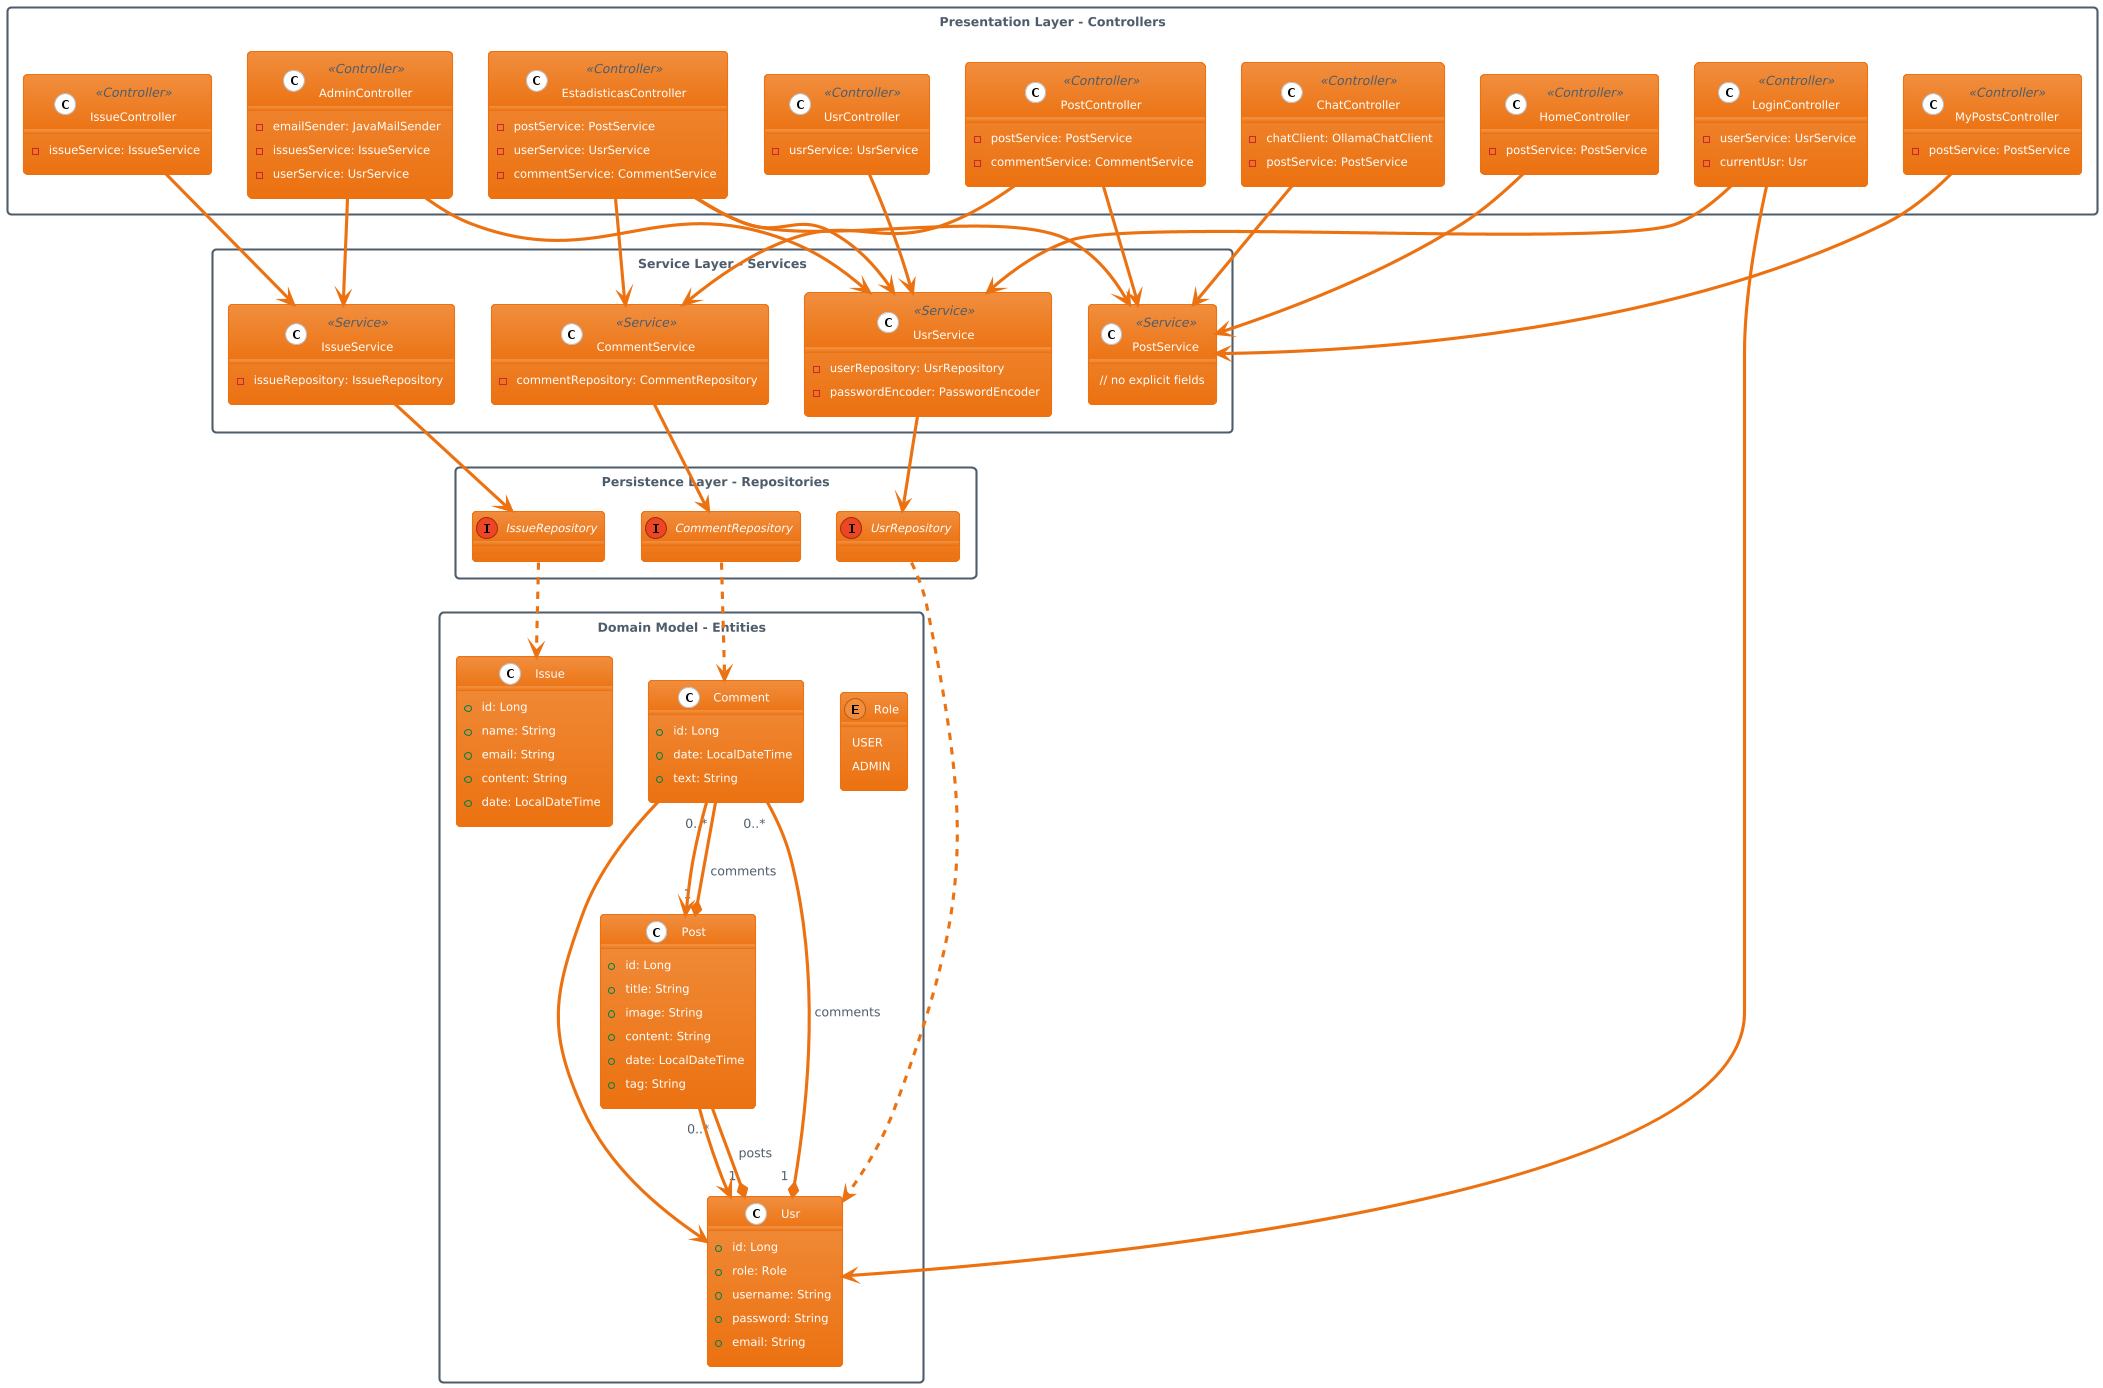

The diagram above was rendered by PlantUML. Its source (embedded in the PNG):
@startuml
!theme aws-orange
skinparam packageStyle rectangle

' Presentation Layer - Controllers
package "Presentation Layer - Controllers" {
    class AdminController <<Controller>> {
        - emailSender: JavaMailSender
        - issuesService: IssueService
        - userService: UsrService
    }
    class ChatController <<Controller>> {
        - chatClient: OllamaChatClient
        - postService: PostService
    }
    class EstadisticasController <<Controller>> {
        - postService: PostService
        - userService: UsrService
        - commentService: CommentService
    }
    class HomeController <<Controller>> {
        - postService: PostService
    }
    class IssueController <<Controller>> {
        - issueService: IssueService
    }
    class LoginController <<Controller>> {
        - userService: UsrService
        - currentUsr: Usr
    }
    class MyPostsController <<Controller>> {
        - postService: PostService
    }
    class PostController <<Controller>> {
        - postService: PostService
        - commentService: CommentService
    }
    class UsrController <<Controller>> {
        - usrService: UsrService
    }
}

' Service Layer - Business Logic
package "Service Layer - Services" {
    class CommentService <<Service>> {
        - commentRepository: CommentRepository
    }
    class IssueService <<Service>> {
        - issueRepository: IssueRepository
    }
    class PostService <<Service>> {
        // no explicit fields
    }
    class UsrService <<Service>> {
        - userRepository: UsrRepository
        - passwordEncoder: PasswordEncoder
    }
}

' Persistence Layer - Repositories
package "Persistence Layer - Repositories" {
    interface CommentRepository
    interface IssueRepository
    interface UsrRepository
}

' Domain Model - Entities
package "Domain Model - Entities" {
    class Comment {
        + id: Long
        + date: LocalDateTime
        + text: String
    }
    class Issue {
        + id: Long
        + name: String
        + email: String
        + content: String
        + date: LocalDateTime
    }
    class Post {
        + id: Long
        + title: String
        + image: String
        + content: String
        + date: LocalDateTime
        + tag: String
    }
    class Usr {
        + id: Long
        + role: Role
        + username: String
        + password: String
        + email: String
    }
    enum Role {
        USER
        ADMIN
    }
}

' Dependencies: Controllers -> Services -> Repositories -> Entities

AdminController --> IssueService
AdminController --> UsrService
ChatController --> PostService
EstadisticasController --> PostService
EstadisticasController --> UsrService
EstadisticasController --> CommentService
HomeController --> PostService
IssueController --> IssueService
LoginController --> UsrService
LoginController --> Usr
MyPostsController --> PostService
PostController --> PostService
PostController --> CommentService
UsrController --> UsrService

CommentService --> CommentRepository
IssueService --> IssueRepository
UsrService --> UsrRepository

CommentRepository ..> Comment
IssueRepository ..> Issue
UsrRepository ..> Usr

' Entity Relationships
Usr "1" *-- "0..*" Post : posts
Usr "1" *-- "0..*" Comment : comments
Post "1" *-- "0..*" Comment : comments
Comment --> Usr
Comment --> Post
Post --> Usr
@enduml